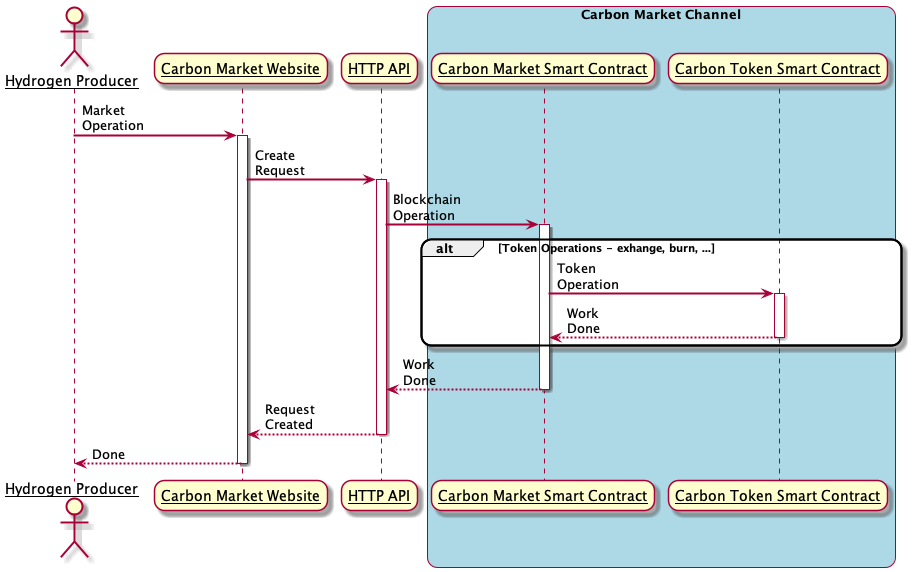

The diagram above was rendered by PlantUML. Its source (embedded in the PNG):
@startuml SequenceNormal
skinparam sequenceArrowThickness 2
skinparam roundcorner 20
skinparam maxmessagesize 60
skinparam sequenceParticipant underline

actor "Hydrogen Producer" as User
participant "Carbon Market Website" as A
participant "HTTP API" as B
box "Carbon Market Channel" #LightBlue
participant "Carbon Market Smart Contract" as C
participant "Carbon Token Smart Contract" as D
end box

User -> A: Market Operation
activate A

A -> B: Create Request
activate B

B -> C: Blockchain Operation
activate C
alt Token Operations - exhange, burn, ...
C -> D: Token Operation
activate D
D --> C: Work Done
deactivate D
end
C --> B: Work Done
deactivate C

B --> A: Request Created
deactivate B

A --> User: Done
deactivate A

@enduml